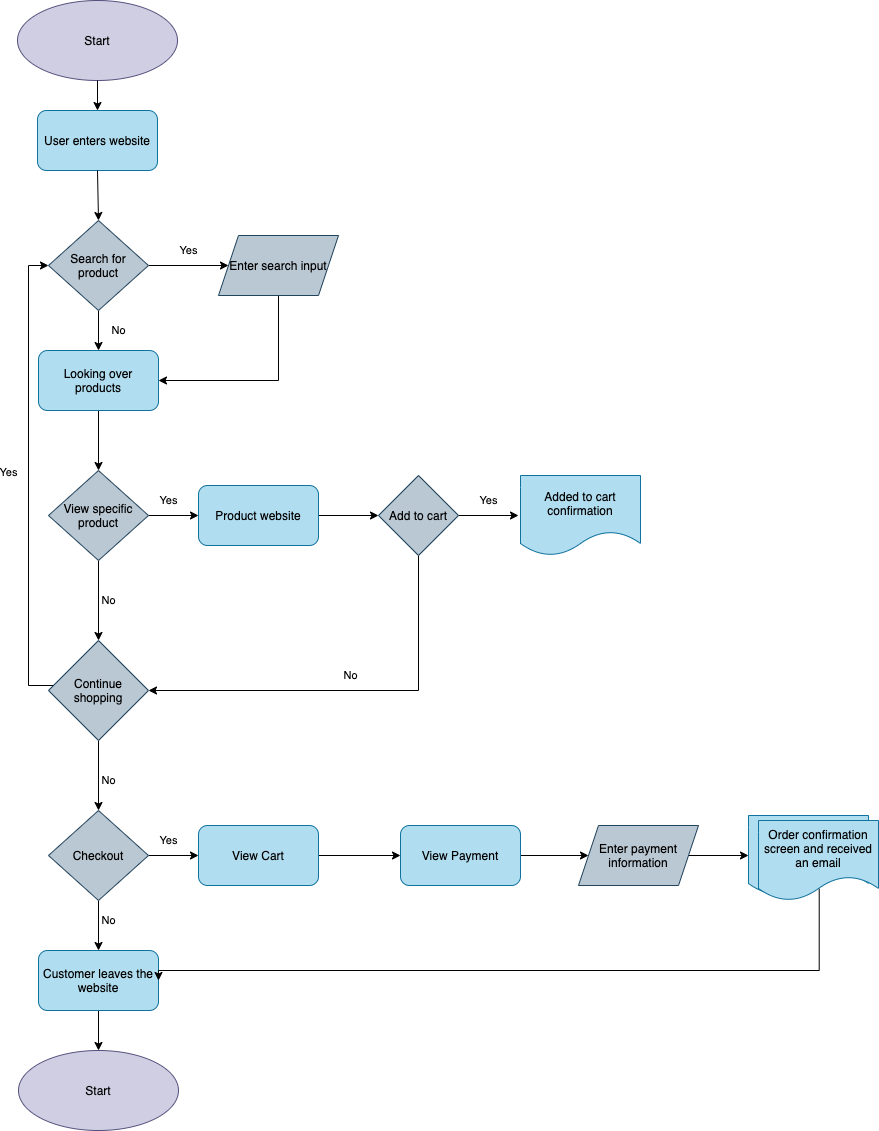

The diagram above was exported from draw.io. Its source (the exported page's mxGraphModel, read from the mxfile embedded in the PNG):
<mxGraphModel dx="1388" dy="468" grid="1" gridSize="10" guides="1" tooltips="1" connect="1" arrows="1" fold="1" page="1" pageScale="1" pageWidth="850" pageHeight="1100" math="0" shadow="0">
  <root>
    <mxCell id="0" />
    <mxCell id="1" parent="0" />
    <mxCell id="2" value="Start" style="ellipse;whiteSpace=wrap;html=1;fillColor=#d0cee2;strokeColor=#56517e;fontColor=#000000;" parent="1" vertex="1">
      <mxGeometry x="-1" y="60" width="160" height="80" as="geometry" />
    </mxCell>
    <mxCell id="3" value="" style="endArrow=classic;html=1;exitX=0.5;exitY=1;exitDx=0;exitDy=0;fontColor=#000000;" parent="1" source="2" target="4" edge="1">
      <mxGeometry width="50" height="50" relative="1" as="geometry">
        <mxPoint x="220" y="350" as="sourcePoint" />
        <mxPoint x="79" y="200" as="targetPoint" />
      </mxGeometry>
    </mxCell>
    <mxCell id="4" value="User enters website" style="rounded=1;whiteSpace=wrap;html=1;fillColor=#b1ddf0;strokeColor=#10739e;fontColor=#000000;" parent="1" vertex="1">
      <mxGeometry x="19" y="170" width="120" height="60" as="geometry" />
    </mxCell>
    <mxCell id="9" value="Yes" style="edgeStyle=orthogonalEdgeStyle;rounded=0;orthogonalLoop=1;jettySize=auto;html=1;fontColor=#000000;" parent="1" source="5" target="8" edge="1">
      <mxGeometry y="15" relative="1" as="geometry">
        <mxPoint as="offset" />
      </mxGeometry>
    </mxCell>
    <mxCell id="11" value="No" style="edgeStyle=orthogonalEdgeStyle;rounded=0;orthogonalLoop=1;jettySize=auto;html=1;fontColor=#000000;" parent="1" source="5" target="12" edge="1">
      <mxGeometry y="20" relative="1" as="geometry">
        <mxPoint x="80" y="440" as="targetPoint" />
        <mxPoint as="offset" />
      </mxGeometry>
    </mxCell>
    <mxCell id="5" value="Search for product" style="rhombus;whiteSpace=wrap;html=1;fillColor=#bac8d3;strokeColor=#23445d;fontColor=#000000;" parent="1" vertex="1">
      <mxGeometry x="30" y="280" width="100" height="90" as="geometry" />
    </mxCell>
    <mxCell id="6" value="" style="endArrow=classic;html=1;exitX=0.5;exitY=1;exitDx=0;exitDy=0;entryX=0.5;entryY=0;entryDx=0;entryDy=0;fontColor=#000000;" parent="1" source="4" target="5" edge="1">
      <mxGeometry width="50" height="50" relative="1" as="geometry">
        <mxPoint x="220" y="350" as="sourcePoint" />
        <mxPoint x="270" y="300" as="targetPoint" />
      </mxGeometry>
    </mxCell>
    <mxCell id="14" style="edgeStyle=orthogonalEdgeStyle;rounded=0;orthogonalLoop=1;jettySize=auto;html=1;exitX=0.5;exitY=1;exitDx=0;exitDy=0;entryX=1;entryY=0.5;entryDx=0;entryDy=0;fontColor=#000000;" parent="1" source="8" target="12" edge="1">
      <mxGeometry relative="1" as="geometry" />
    </mxCell>
    <mxCell id="8" value="Enter search input" style="shape=parallelogram;perimeter=parallelogramPerimeter;whiteSpace=wrap;html=1;fixedSize=1;strokeColor=#23445d;fillColor=#bac8d3;fontColor=#000000;" parent="1" vertex="1">
      <mxGeometry x="200" y="295" width="120" height="60" as="geometry" />
    </mxCell>
    <mxCell id="16" value="" style="edgeStyle=orthogonalEdgeStyle;rounded=0;orthogonalLoop=1;jettySize=auto;html=1;fontColor=#000000;" parent="1" source="12" edge="1">
      <mxGeometry relative="1" as="geometry">
        <mxPoint x="80" y="530" as="targetPoint" />
      </mxGeometry>
    </mxCell>
    <mxCell id="12" value="Looking over products" style="rounded=1;whiteSpace=wrap;html=1;fillColor=#b1ddf0;strokeColor=#10739e;fontColor=#000000;" parent="1" vertex="1">
      <mxGeometry x="20" y="410" width="120" height="60" as="geometry" />
    </mxCell>
    <mxCell id="19" value="Yes" style="edgeStyle=orthogonalEdgeStyle;rounded=0;orthogonalLoop=1;jettySize=auto;html=1;exitX=1;exitY=0.5;exitDx=0;exitDy=0;entryX=0;entryY=0.5;entryDx=0;entryDy=0;fontColor=#000000;" parent="1" source="17" target="18" edge="1">
      <mxGeometry x="-0.2" y="15" relative="1" as="geometry">
        <mxPoint as="offset" />
      </mxGeometry>
    </mxCell>
    <mxCell id="23" value="No" style="edgeStyle=orthogonalEdgeStyle;rounded=0;orthogonalLoop=1;jettySize=auto;html=1;fontColor=#000000;" parent="1" source="17" target="22" edge="1">
      <mxGeometry y="10" relative="1" as="geometry">
        <mxPoint as="offset" />
      </mxGeometry>
    </mxCell>
    <mxCell id="17" value="View specific product" style="rhombus;whiteSpace=wrap;html=1;fillColor=#bac8d3;strokeColor=#23445d;fontColor=#000000;" parent="1" vertex="1">
      <mxGeometry x="30" y="530" width="100" height="90" as="geometry" />
    </mxCell>
    <mxCell id="21" style="edgeStyle=orthogonalEdgeStyle;rounded=0;orthogonalLoop=1;jettySize=auto;html=1;exitX=1;exitY=0.5;exitDx=0;exitDy=0;entryX=0;entryY=0.5;entryDx=0;entryDy=0;fontColor=#000000;" parent="1" source="18" target="20" edge="1">
      <mxGeometry relative="1" as="geometry" />
    </mxCell>
    <mxCell id="18" value="Product website" style="rounded=1;whiteSpace=wrap;html=1;fillColor=#b1ddf0;strokeColor=#10739e;fontColor=#000000;" parent="1" vertex="1">
      <mxGeometry x="180" y="545" width="120" height="60" as="geometry" />
    </mxCell>
    <mxCell id="25" value="Yes" style="edgeStyle=orthogonalEdgeStyle;rounded=0;orthogonalLoop=1;jettySize=auto;html=1;exitX=1;exitY=0.5;exitDx=0;exitDy=0;entryX=0;entryY=0.5;entryDx=0;entryDy=0;fontColor=#000000;" parent="1" source="20" edge="1">
      <mxGeometry y="15" relative="1" as="geometry">
        <mxPoint x="500.0000000000002" y="575" as="targetPoint" />
        <mxPoint as="offset" />
      </mxGeometry>
    </mxCell>
    <mxCell id="26" value="No" style="edgeStyle=orthogonalEdgeStyle;rounded=0;orthogonalLoop=1;jettySize=auto;html=1;exitX=0.5;exitY=1;exitDx=0;exitDy=0;entryX=1;entryY=0.5;entryDx=0;entryDy=0;fontColor=#000000;" parent="1" source="20" target="22" edge="1">
      <mxGeometry y="-15" relative="1" as="geometry">
        <mxPoint as="offset" />
      </mxGeometry>
    </mxCell>
    <mxCell id="20" value="Add to cart" style="rhombus;whiteSpace=wrap;html=1;fillColor=#bac8d3;strokeColor=#23445d;fontColor=#000000;" parent="1" vertex="1">
      <mxGeometry x="360" y="535" width="80" height="80" as="geometry" />
    </mxCell>
    <mxCell id="27" value="Yes" style="edgeStyle=orthogonalEdgeStyle;rounded=0;orthogonalLoop=1;jettySize=auto;html=1;entryX=0;entryY=0.5;entryDx=0;entryDy=0;fontColor=#000000;" parent="1" source="22" target="5" edge="1">
      <mxGeometry x="0.0217" y="20" relative="1" as="geometry">
        <mxPoint x="10" y="330.0000000000001" as="targetPoint" />
        <Array as="points">
          <mxPoint x="10" y="745" />
          <mxPoint x="10" y="325" />
        </Array>
        <mxPoint as="offset" />
      </mxGeometry>
    </mxCell>
    <mxCell id="47" value="No" style="edgeStyle=orthogonalEdgeStyle;rounded=0;orthogonalLoop=1;jettySize=auto;html=1;entryX=0.5;entryY=0;entryDx=0;entryDy=0;fontColor=#000000;" edge="1" parent="1" source="22" target="28">
      <mxGeometry x="0.1429" y="10" relative="1" as="geometry">
        <mxPoint as="offset" />
      </mxGeometry>
    </mxCell>
    <mxCell id="22" value="Continue shopping" style="rhombus;whiteSpace=wrap;html=1;fillColor=#bac8d3;strokeColor=#23445d;fontColor=#000000;" parent="1" vertex="1">
      <mxGeometry x="30" y="700" width="100" height="100" as="geometry" />
    </mxCell>
    <mxCell id="35" value="Yes" style="edgeStyle=orthogonalEdgeStyle;rounded=0;orthogonalLoop=1;jettySize=auto;html=1;exitX=1;exitY=0.5;exitDx=0;exitDy=0;entryX=0;entryY=0.5;entryDx=0;entryDy=0;fontColor=#000000;" parent="1" source="28" target="34" edge="1">
      <mxGeometry x="-0.2" y="15" relative="1" as="geometry">
        <mxPoint as="offset" />
      </mxGeometry>
    </mxCell>
    <mxCell id="48" value="No" style="edgeStyle=orthogonalEdgeStyle;rounded=0;orthogonalLoop=1;jettySize=auto;html=1;exitX=0.5;exitY=1;exitDx=0;exitDy=0;entryX=0.5;entryY=0;entryDx=0;entryDy=0;fontColor=#000000;" edge="1" parent="1" source="28" target="30">
      <mxGeometry x="-0.2" y="10" relative="1" as="geometry">
        <mxPoint as="offset" />
      </mxGeometry>
    </mxCell>
    <mxCell id="28" value="Checkout" style="rhombus;whiteSpace=wrap;html=1;fillColor=#bac8d3;strokeColor=#23445d;fontColor=#000000;" parent="1" vertex="1">
      <mxGeometry x="30" y="870" width="100" height="90" as="geometry" />
    </mxCell>
    <mxCell id="50" style="edgeStyle=orthogonalEdgeStyle;rounded=0;orthogonalLoop=1;jettySize=auto;html=1;exitX=0.5;exitY=1;exitDx=0;exitDy=0;entryX=0.5;entryY=0;entryDx=0;entryDy=0;fontColor=#000000;" edge="1" parent="1" source="30" target="32">
      <mxGeometry relative="1" as="geometry" />
    </mxCell>
    <mxCell id="30" value="Customer leaves the website" style="rounded=1;whiteSpace=wrap;html=1;fillColor=#b1ddf0;strokeColor=#10739e;fontColor=#000000;" parent="1" vertex="1">
      <mxGeometry x="20" y="1010" width="120" height="60" as="geometry" />
    </mxCell>
    <mxCell id="32" value="Start" style="ellipse;whiteSpace=wrap;html=1;fillColor=#d0cee2;strokeColor=#56517e;fontColor=#000000;" parent="1" vertex="1">
      <mxGeometry y="1110" width="160" height="80" as="geometry" />
    </mxCell>
    <mxCell id="37" value="" style="edgeStyle=orthogonalEdgeStyle;rounded=0;orthogonalLoop=1;jettySize=auto;html=1;fontColor=#000000;" parent="1" source="34" target="36" edge="1">
      <mxGeometry relative="1" as="geometry" />
    </mxCell>
    <mxCell id="34" value="View Cart" style="rounded=1;whiteSpace=wrap;html=1;fillColor=#b1ddf0;strokeColor=#10739e;fontColor=#000000;" parent="1" vertex="1">
      <mxGeometry x="180" y="885" width="120" height="60" as="geometry" />
    </mxCell>
    <mxCell id="39" style="edgeStyle=orthogonalEdgeStyle;rounded=0;orthogonalLoop=1;jettySize=auto;html=1;exitX=1;exitY=0.5;exitDx=0;exitDy=0;fontColor=#000000;" parent="1" source="36" target="38" edge="1">
      <mxGeometry relative="1" as="geometry" />
    </mxCell>
    <mxCell id="36" value="View Payment" style="rounded=1;whiteSpace=wrap;html=1;fillColor=#b1ddf0;strokeColor=#10739e;fontColor=#000000;" parent="1" vertex="1">
      <mxGeometry x="382" y="885" width="120" height="60" as="geometry" />
    </mxCell>
    <mxCell id="43" style="edgeStyle=orthogonalEdgeStyle;rounded=0;orthogonalLoop=1;jettySize=auto;html=1;exitX=1;exitY=0.5;exitDx=0;exitDy=0;entryX=0;entryY=0.5;entryDx=0;entryDy=0;fontColor=#000000;" parent="1" source="38" target="42" edge="1">
      <mxGeometry relative="1" as="geometry" />
    </mxCell>
    <mxCell id="38" value="Enter payment information" style="shape=parallelogram;perimeter=parallelogramPerimeter;whiteSpace=wrap;html=1;fixedSize=1;strokeColor=#23445d;fillColor=#bac8d3;fontColor=#000000;" parent="1" vertex="1">
      <mxGeometry x="560" y="885" width="120" height="60" as="geometry" />
    </mxCell>
    <mxCell id="41" value="Added to cart confirmation" style="shape=document;whiteSpace=wrap;html=1;boundedLbl=1;fillColor=#b1ddf0;strokeColor=#10739e;fontColor=#000000;" parent="1" vertex="1">
      <mxGeometry x="502" y="535" width="120" height="80" as="geometry" />
    </mxCell>
    <mxCell id="42" value="Order confirmation" style="shape=document;whiteSpace=wrap;html=1;boundedLbl=1;fillColor=#b1ddf0;strokeColor=#10739e;fontColor=#000000;" parent="1" vertex="1">
      <mxGeometry x="730" y="875" width="120" height="80" as="geometry" />
    </mxCell>
    <mxCell id="45" style="edgeStyle=orthogonalEdgeStyle;rounded=0;orthogonalLoop=1;jettySize=auto;html=1;entryX=1;entryY=0.5;entryDx=0;entryDy=0;exitX=0.506;exitY=0.852;exitDx=0;exitDy=0;exitPerimeter=0;fontColor=#000000;" parent="1" source="44" target="30" edge="1">
      <mxGeometry relative="1" as="geometry">
        <Array as="points">
          <mxPoint x="801" y="1030" />
        </Array>
      </mxGeometry>
    </mxCell>
    <mxCell id="44" value="Order confirmation screen and received an email" style="shape=document;whiteSpace=wrap;html=1;boundedLbl=1;fillColor=#b1ddf0;strokeColor=#10739e;fontColor=#000000;" parent="1" vertex="1">
      <mxGeometry x="740" y="880" width="120" height="80" as="geometry" />
    </mxCell>
  </root>
</mxGraphModel>